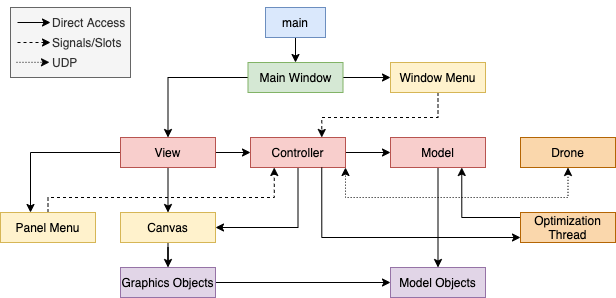

The diagram above was exported from draw.io. Its source (the exported page's mxGraphModel, read from the mxfile embedded in the PNG):
<mxGraphModel dx="946" dy="565" grid="1" gridSize="10" guides="1" tooltips="1" connect="1" arrows="1" fold="1" page="1" pageScale="1" pageWidth="850" pageHeight="1100" math="0" shadow="0">
  <root>
    <mxCell id="0" />
    <mxCell id="1" parent="0" />
    <mxCell id="2" style="edgeStyle=orthogonalEdgeStyle;rounded=0;orthogonalLoop=1;jettySize=auto;html=1;entryX=0.5;entryY=0;entryDx=0;entryDy=0;" edge="1" source="3" target="6" parent="1">
      <mxGeometry relative="1" as="geometry" />
    </mxCell>
    <mxCell id="3" value="main" style="rounded=0;whiteSpace=wrap;html=1;fillColor=#dae8fc;strokeColor=#6c8ebf;" vertex="1" parent="1">
      <mxGeometry x="305" y="60" width="60" height="30" as="geometry" />
    </mxCell>
    <mxCell id="4" style="edgeStyle=orthogonalEdgeStyle;rounded=0;orthogonalLoop=1;jettySize=auto;html=1;entryX=0.5;entryY=0;entryDx=0;entryDy=0;" edge="1" source="6" target="10" parent="1">
      <mxGeometry relative="1" as="geometry" />
    </mxCell>
    <mxCell id="5" style="edgeStyle=orthogonalEdgeStyle;rounded=0;orthogonalLoop=1;jettySize=auto;html=1;entryX=0;entryY=0.5;entryDx=0;entryDy=0;" edge="1" source="6" target="20" parent="1">
      <mxGeometry relative="1" as="geometry" />
    </mxCell>
    <mxCell id="6" value="Main Window" style="rounded=0;whiteSpace=wrap;html=1;fillColor=#d5e8d4;strokeColor=#82b366;" vertex="1" parent="1">
      <mxGeometry x="287.5" y="115" width="95" height="30" as="geometry" />
    </mxCell>
    <mxCell id="7" style="edgeStyle=orthogonalEdgeStyle;rounded=0;orthogonalLoop=1;jettySize=auto;html=1;entryX=0.5;entryY=0;entryDx=0;entryDy=0;" edge="1" source="10" target="24" parent="1">
      <mxGeometry relative="1" as="geometry" />
    </mxCell>
    <mxCell id="8" style="edgeStyle=orthogonalEdgeStyle;rounded=0;orthogonalLoop=1;jettySize=auto;html=1;" edge="1" source="10" target="22" parent="1">
      <mxGeometry relative="1" as="geometry">
        <Array as="points">
          <mxPoint x="70" y="205" />
        </Array>
      </mxGeometry>
    </mxCell>
    <mxCell id="9" style="edgeStyle=orthogonalEdgeStyle;rounded=0;orthogonalLoop=1;jettySize=auto;html=1;entryX=0;entryY=0.5;entryDx=0;entryDy=0;" edge="1" source="10" target="13" parent="1">
      <mxGeometry relative="1" as="geometry" />
    </mxCell>
    <mxCell id="10" value="View" style="rounded=0;whiteSpace=wrap;html=1;fillColor=#f8cecc;strokeColor=#b85450;" vertex="1" parent="1">
      <mxGeometry x="160" y="190" width="95" height="30" as="geometry" />
    </mxCell>
    <mxCell id="11" style="edgeStyle=orthogonalEdgeStyle;rounded=0;orthogonalLoop=1;jettySize=auto;html=1;" edge="1" source="13" target="15" parent="1">
      <mxGeometry relative="1" as="geometry" />
    </mxCell>
    <mxCell id="12" style="edgeStyle=orthogonalEdgeStyle;rounded=0;orthogonalLoop=1;jettySize=auto;html=1;entryX=1;entryY=0.5;entryDx=0;entryDy=0;" edge="1" source="13" target="24" parent="1">
      <mxGeometry relative="1" as="geometry">
        <Array as="points">
          <mxPoint x="338" y="280" />
        </Array>
      </mxGeometry>
    </mxCell>
    <mxCell id="13" value="Controller" style="rounded=0;whiteSpace=wrap;html=1;fillColor=#f8cecc;strokeColor=#b85450;" vertex="1" parent="1">
      <mxGeometry x="290" y="190" width="95" height="30" as="geometry" />
    </mxCell>
    <mxCell id="14" style="edgeStyle=orthogonalEdgeStyle;rounded=0;orthogonalLoop=1;jettySize=auto;html=1;" edge="1" source="15" target="18" parent="1">
      <mxGeometry relative="1" as="geometry" />
    </mxCell>
    <mxCell id="15" value="Model" style="rounded=0;whiteSpace=wrap;html=1;fillColor=#f8cecc;strokeColor=#b85450;" vertex="1" parent="1">
      <mxGeometry x="430" y="190" width="95" height="30" as="geometry" />
    </mxCell>
    <mxCell id="16" style="edgeStyle=orthogonalEdgeStyle;rounded=0;orthogonalLoop=1;jettySize=auto;html=1;" edge="1" source="17" target="18" parent="1">
      <mxGeometry relative="1" as="geometry" />
    </mxCell>
    <mxCell id="17" value="Graphics Objects" style="rounded=0;whiteSpace=wrap;html=1;fillColor=#e1d5e7;strokeColor=#9673a6;" vertex="1" parent="1">
      <mxGeometry x="160" y="320" width="95" height="30" as="geometry" />
    </mxCell>
    <mxCell id="18" value="Model Objects" style="rounded=0;whiteSpace=wrap;html=1;fillColor=#e1d5e7;strokeColor=#9673a6;" vertex="1" parent="1">
      <mxGeometry x="430" y="320" width="95" height="30" as="geometry" />
    </mxCell>
    <mxCell id="19" style="edgeStyle=orthogonalEdgeStyle;rounded=0;orthogonalLoop=1;jettySize=auto;html=1;entryX=0.75;entryY=0;entryDx=0;entryDy=0;dashed=1;" edge="1" source="20" target="13" parent="1">
      <mxGeometry relative="1" as="geometry">
        <Array as="points">
          <mxPoint x="478" y="170" />
          <mxPoint x="361" y="170" />
        </Array>
      </mxGeometry>
    </mxCell>
    <mxCell id="20" value="Window Menu" style="rounded=0;whiteSpace=wrap;html=1;fillColor=#fff2cc;strokeColor=#d6b656;" vertex="1" parent="1">
      <mxGeometry x="430" y="115" width="95" height="30" as="geometry" />
    </mxCell>
    <mxCell id="21" style="edgeStyle=orthogonalEdgeStyle;rounded=0;orthogonalLoop=1;jettySize=auto;html=1;entryX=0.25;entryY=1;entryDx=0;entryDy=0;dashed=1;" edge="1" source="22" target="13" parent="1">
      <mxGeometry relative="1" as="geometry">
        <Array as="points">
          <mxPoint x="88" y="250" />
          <mxPoint x="314" y="250" />
        </Array>
      </mxGeometry>
    </mxCell>
    <mxCell id="22" value="Panel Menu" style="rounded=0;whiteSpace=wrap;html=1;fillColor=#fff2cc;strokeColor=#d6b656;" vertex="1" parent="1">
      <mxGeometry x="40" y="265" width="95" height="30" as="geometry" />
    </mxCell>
    <mxCell id="23" style="edgeStyle=orthogonalEdgeStyle;rounded=0;orthogonalLoop=1;jettySize=auto;html=1;entryX=0.5;entryY=0;entryDx=0;entryDy=0;" edge="1" source="24" target="17" parent="1">
      <mxGeometry relative="1" as="geometry" />
    </mxCell>
    <mxCell id="24" value="Canvas" style="rounded=0;whiteSpace=wrap;html=1;fillColor=#fff2cc;strokeColor=#d6b656;" vertex="1" parent="1">
      <mxGeometry x="160" y="265" width="95" height="30" as="geometry" />
    </mxCell>
    <mxCell id="25" value="&lt;p style=&quot;line-height: 170%&quot;&gt;&amp;nbsp; &amp;nbsp; &amp;nbsp; &amp;nbsp; &amp;nbsp; &amp;nbsp; Direct Access&amp;nbsp; &amp;nbsp; &amp;nbsp; &amp;nbsp; &amp;nbsp; &amp;nbsp; &amp;nbsp; Signals/Slots&lt;span style=&quot;text-align: right&quot;&gt;&amp;nbsp; &amp;nbsp; &amp;nbsp; &amp;nbsp; &amp;nbsp; &amp;nbsp; &amp;nbsp; UDP&lt;/span&gt;&lt;/p&gt;" style="rounded=0;whiteSpace=wrap;html=1;fillColor=#f5f5f5;strokeColor=#666666;fontColor=#333333;align=left;" vertex="1" parent="1">
      <mxGeometry x="50" y="60" width="120" height="70" as="geometry" />
    </mxCell>
    <mxCell id="26" value="" style="endArrow=classic;html=1;endFill=1;" edge="1" parent="1">
      <mxGeometry width="50" height="50" relative="1" as="geometry">
        <mxPoint x="57" y="75" as="sourcePoint" />
        <mxPoint x="90" y="75" as="targetPoint" />
      </mxGeometry>
    </mxCell>
    <mxCell id="27" value="" style="endArrow=classic;html=1;endFill=1;dashed=1;" edge="1" parent="1">
      <mxGeometry width="50" height="50" relative="1" as="geometry">
        <mxPoint x="57" y="95" as="sourcePoint" />
        <mxPoint x="90" y="95" as="targetPoint" />
      </mxGeometry>
    </mxCell>
    <mxCell id="28" value="" style="endArrow=classic;html=1;endFill=1;dashed=1;dashPattern=1 2;" edge="1" parent="1">
      <mxGeometry width="50" height="50" relative="1" as="geometry">
        <mxPoint x="56" y="114.80999999999995" as="sourcePoint" />
        <mxPoint x="89" y="114.80999999999995" as="targetPoint" />
      </mxGeometry>
    </mxCell>
    <mxCell id="29" style="edgeStyle=orthogonalEdgeStyle;rounded=0;orthogonalLoop=1;jettySize=auto;html=1;entryX=1;entryY=1;entryDx=0;entryDy=0;dashed=1;dashPattern=1 2;startArrow=classic;startFill=1;exitX=0.5;exitY=1;exitDx=0;exitDy=0;" edge="1" source="30" target="13" parent="1">
      <mxGeometry relative="1" as="geometry">
        <Array as="points">
          <mxPoint x="608" y="250" />
          <mxPoint x="385" y="250" />
        </Array>
      </mxGeometry>
    </mxCell>
    <mxCell id="30" value="Drone" style="rounded=0;whiteSpace=wrap;html=1;fillColor=#fad7ac;strokeColor=#b46504;" vertex="1" parent="1">
      <mxGeometry x="560" y="190" width="95" height="30" as="geometry" />
    </mxCell>
    <mxCell id="31" style="edgeStyle=orthogonalEdgeStyle;rounded=0;orthogonalLoop=1;jettySize=auto;html=1;entryX=0.75;entryY=1;entryDx=0;entryDy=0;startArrow=classic;startFill=1;endArrow=none;endFill=0;" edge="1" source="33" target="13" parent="1">
      <mxGeometry relative="1" as="geometry">
        <Array as="points">
          <mxPoint x="361" y="290" />
        </Array>
      </mxGeometry>
    </mxCell>
    <mxCell id="32" style="edgeStyle=orthogonalEdgeStyle;rounded=0;orthogonalLoop=1;jettySize=auto;html=1;entryX=0.75;entryY=1;entryDx=0;entryDy=0;startArrow=none;startFill=0;endArrow=classic;endFill=1;" edge="1" source="33" target="15" parent="1">
      <mxGeometry relative="1" as="geometry">
        <Array as="points">
          <mxPoint x="501" y="270" />
        </Array>
      </mxGeometry>
    </mxCell>
    <mxCell id="33" value="Optimization&lt;br&gt;Thread" style="rounded=0;whiteSpace=wrap;html=1;fillColor=#fad7ac;strokeColor=#b46504;" vertex="1" parent="1">
      <mxGeometry x="560" y="265" width="95" height="30" as="geometry" />
    </mxCell>
  </root>
</mxGraphModel>